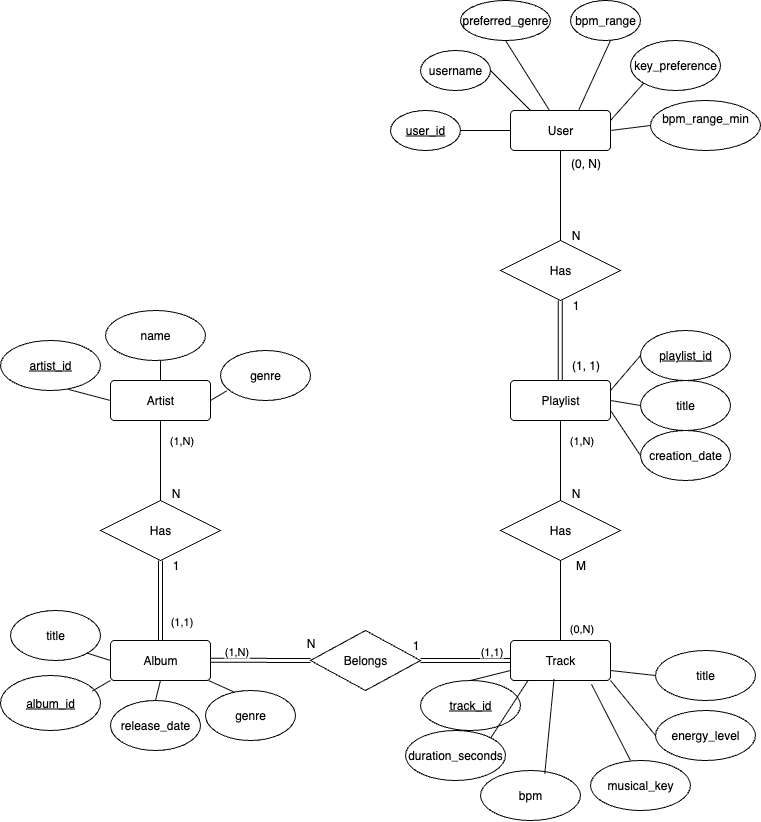

The diagram above was exported from draw.io. Its source (the exported page's mxGraphModel, read from the mxfile embedded in the PNG):
<mxGraphModel dx="1697" dy="1027" grid="1" gridSize="10" guides="1" tooltips="1" connect="1" arrows="1" fold="1" page="1" pageScale="1" pageWidth="1169" pageHeight="1654" math="0" shadow="0">
  <root>
    <mxCell id="0" />
    <mxCell id="1" parent="0" />
    <mxCell id="YJID2WBTo4LsNjA-rIFK-1" value="User" style="rounded=1;arcSize=10;whiteSpace=wrap;html=1;align=center;" parent="1" vertex="1">
      <mxGeometry x="670" y="590" width="100" height="40" as="geometry" />
    </mxCell>
    <mxCell id="YJID2WBTo4LsNjA-rIFK-2" value="Playlist" style="rounded=1;arcSize=10;whiteSpace=wrap;html=1;align=center;" parent="1" vertex="1">
      <mxGeometry x="670" y="860" width="100" height="40" as="geometry" />
    </mxCell>
    <mxCell id="YJID2WBTo4LsNjA-rIFK-3" value="Track" style="rounded=1;arcSize=10;whiteSpace=wrap;html=1;align=center;" parent="1" vertex="1">
      <mxGeometry x="670" y="1120" width="100" height="40" as="geometry" />
    </mxCell>
    <mxCell id="YJID2WBTo4LsNjA-rIFK-4" value="Album" style="rounded=1;arcSize=10;whiteSpace=wrap;html=1;align=center;" parent="1" vertex="1">
      <mxGeometry x="270" y="1120" width="100" height="40" as="geometry" />
    </mxCell>
    <mxCell id="YJID2WBTo4LsNjA-rIFK-5" value="Artist" style="rounded=1;arcSize=10;whiteSpace=wrap;html=1;align=center;" parent="1" vertex="1">
      <mxGeometry x="270" y="860" width="100" height="40" as="geometry" />
    </mxCell>
    <mxCell id="YJID2WBTo4LsNjA-rIFK-7" value="Belongs" style="shape=rhombus;perimeter=rhombusPerimeter;whiteSpace=wrap;html=1;align=center;" parent="1" vertex="1">
      <mxGeometry x="470" y="1110" width="110" height="60" as="geometry" />
    </mxCell>
    <mxCell id="YJID2WBTo4LsNjA-rIFK-14" value="" style="shape=link;html=1;rounded=0;exitX=1;exitY=0.5;exitDx=0;exitDy=0;entryX=0;entryY=0.5;entryDx=0;entryDy=0;" parent="1" source="YJID2WBTo4LsNjA-rIFK-7" target="YJID2WBTo4LsNjA-rIFK-3" edge="1">
      <mxGeometry relative="1" as="geometry">
        <mxPoint x="600" y="1230" as="sourcePoint" />
        <mxPoint x="760" y="1230" as="targetPoint" />
      </mxGeometry>
    </mxCell>
    <mxCell id="YJID2WBTo4LsNjA-rIFK-16" value="(1,1)" style="edgeLabel;html=1;align=center;verticalAlign=middle;resizable=0;points=[];" parent="YJID2WBTo4LsNjA-rIFK-14" vertex="1" connectable="0">
      <mxGeometry x="0.6652" y="4" relative="1" as="geometry">
        <mxPoint x="-5" y="-6" as="offset" />
      </mxGeometry>
    </mxCell>
    <mxCell id="YJID2WBTo4LsNjA-rIFK-17" value="" style="shape=link;html=1;rounded=0;" parent="1" edge="1">
      <mxGeometry relative="1" as="geometry">
        <mxPoint x="370" y="1139.71" as="sourcePoint" />
        <mxPoint x="470" y="1140" as="targetPoint" />
      </mxGeometry>
    </mxCell>
    <mxCell id="YJID2WBTo4LsNjA-rIFK-19" value="(1,N&lt;span style=&quot;background-color: light-dark(#ffffff, var(--ge-dark-color, #121212)); color: light-dark(rgb(0, 0, 0), rgb(255, 255, 255));&quot;&gt;)&lt;/span&gt;" style="edgeLabel;html=1;align=center;verticalAlign=middle;resizable=0;points=[];" parent="YJID2WBTo4LsNjA-rIFK-17" vertex="1" connectable="0">
      <mxGeometry x="-0.5029" y="1" relative="1" as="geometry">
        <mxPoint y="-9" as="offset" />
      </mxGeometry>
    </mxCell>
    <mxCell id="YJID2WBTo4LsNjA-rIFK-22" value="N&lt;div&gt;&lt;br&gt;&lt;/div&gt;" style="text;html=1;align=center;verticalAlign=middle;resizable=0;points=[];autosize=1;strokeColor=none;fillColor=none;" parent="1" vertex="1">
      <mxGeometry x="455" y="1110" width="30" height="40" as="geometry" />
    </mxCell>
    <mxCell id="YJID2WBTo4LsNjA-rIFK-23" value="1" style="text;html=1;align=center;verticalAlign=middle;resizable=0;points=[];autosize=1;strokeColor=none;fillColor=none;" parent="1" vertex="1">
      <mxGeometry x="560" y="1110" width="30" height="30" as="geometry" />
    </mxCell>
    <mxCell id="YJID2WBTo4LsNjA-rIFK-26" value="Has" style="shape=rhombus;perimeter=rhombusPerimeter;whiteSpace=wrap;html=1;align=center;" parent="1" vertex="1">
      <mxGeometry x="660" y="720" width="120" height="60" as="geometry" />
    </mxCell>
    <mxCell id="YJID2WBTo4LsNjA-rIFK-28" value="" style="endArrow=none;html=1;rounded=0;exitX=0.5;exitY=1;exitDx=0;exitDy=0;entryX=0.5;entryY=0;entryDx=0;entryDy=0;" parent="1" source="YJID2WBTo4LsNjA-rIFK-1" target="YJID2WBTo4LsNjA-rIFK-26" edge="1">
      <mxGeometry relative="1" as="geometry">
        <mxPoint x="710" y="640" as="sourcePoint" />
        <mxPoint x="870" y="640" as="targetPoint" />
      </mxGeometry>
    </mxCell>
    <mxCell id="YJID2WBTo4LsNjA-rIFK-30" value="" style="shape=link;html=1;rounded=0;entryX=0.5;entryY=0;entryDx=0;entryDy=0;" parent="1" edge="1">
      <mxGeometry relative="1" as="geometry">
        <mxPoint x="719.67" y="780" as="sourcePoint" />
        <mxPoint x="719.67" y="860" as="targetPoint" />
      </mxGeometry>
    </mxCell>
    <mxCell id="YJID2WBTo4LsNjA-rIFK-32" value="Has" style="shape=rhombus;perimeter=rhombusPerimeter;whiteSpace=wrap;html=1;align=center;" parent="1" vertex="1">
      <mxGeometry x="660" y="980" width="120" height="60" as="geometry" />
    </mxCell>
    <mxCell id="YJID2WBTo4LsNjA-rIFK-38" value="" style="endArrow=none;html=1;rounded=0;exitX=0.5;exitY=1;exitDx=0;exitDy=0;entryX=0.5;entryY=0;entryDx=0;entryDy=0;" parent="1" source="YJID2WBTo4LsNjA-rIFK-32" target="YJID2WBTo4LsNjA-rIFK-3" edge="1">
      <mxGeometry relative="1" as="geometry">
        <mxPoint x="590" y="1080" as="sourcePoint" />
        <mxPoint x="750" y="1080" as="targetPoint" />
      </mxGeometry>
    </mxCell>
    <mxCell id="YJID2WBTo4LsNjA-rIFK-50" value="(0,N)" style="edgeLabel;html=1;align=center;verticalAlign=middle;resizable=0;points=[];" parent="YJID2WBTo4LsNjA-rIFK-38" vertex="1" connectable="0">
      <mxGeometry x="0.6853" y="1" relative="1" as="geometry">
        <mxPoint x="19" as="offset" />
      </mxGeometry>
    </mxCell>
    <mxCell id="YJID2WBTo4LsNjA-rIFK-41" value="" style="endArrow=none;html=1;rounded=0;exitX=0.5;exitY=1;exitDx=0;exitDy=0;entryX=0.5;entryY=0;entryDx=0;entryDy=0;" parent="1" source="YJID2WBTo4LsNjA-rIFK-2" target="YJID2WBTo4LsNjA-rIFK-32" edge="1">
      <mxGeometry relative="1" as="geometry">
        <mxPoint x="660" y="970" as="sourcePoint" />
        <mxPoint x="820" y="970" as="targetPoint" />
      </mxGeometry>
    </mxCell>
    <mxCell id="YJID2WBTo4LsNjA-rIFK-51" value="(1,N)" style="edgeLabel;html=1;align=center;verticalAlign=middle;resizable=0;points=[];" parent="YJID2WBTo4LsNjA-rIFK-41" vertex="1" connectable="0">
      <mxGeometry x="-0.7802" y="1" relative="1" as="geometry">
        <mxPoint x="19" y="11" as="offset" />
      </mxGeometry>
    </mxCell>
    <mxCell id="YJID2WBTo4LsNjA-rIFK-42" value="Has" style="shape=rhombus;perimeter=rhombusPerimeter;whiteSpace=wrap;html=1;align=center;" parent="1" vertex="1">
      <mxGeometry x="260" y="980" width="120" height="60" as="geometry" />
    </mxCell>
    <mxCell id="YJID2WBTo4LsNjA-rIFK-43" value="" style="shape=link;html=1;rounded=0;exitX=0.5;exitY=1;exitDx=0;exitDy=0;entryX=0.5;entryY=0;entryDx=0;entryDy=0;" parent="1" source="YJID2WBTo4LsNjA-rIFK-42" target="YJID2WBTo4LsNjA-rIFK-4" edge="1">
      <mxGeometry relative="1" as="geometry">
        <mxPoint x="355" y="1080" as="sourcePoint" />
        <mxPoint x="455" y="1080.29" as="targetPoint" />
      </mxGeometry>
    </mxCell>
    <mxCell id="YJID2WBTo4LsNjA-rIFK-44" value="(1,1&lt;span style=&quot;background-color: light-dark(#ffffff, var(--ge-dark-color, #121212)); color: light-dark(rgb(0, 0, 0), rgb(255, 255, 255));&quot;&gt;)&lt;/span&gt;" style="edgeLabel;html=1;align=center;verticalAlign=middle;resizable=0;points=[];" parent="YJID2WBTo4LsNjA-rIFK-43" vertex="1" connectable="0">
      <mxGeometry x="-0.5029" y="1" relative="1" as="geometry">
        <mxPoint x="19" y="40" as="offset" />
      </mxGeometry>
    </mxCell>
    <mxCell id="YJID2WBTo4LsNjA-rIFK-46" value="" style="endArrow=none;html=1;rounded=0;exitX=0.5;exitY=1;exitDx=0;exitDy=0;" parent="1" source="YJID2WBTo4LsNjA-rIFK-5" target="YJID2WBTo4LsNjA-rIFK-42" edge="1">
      <mxGeometry relative="1" as="geometry">
        <mxPoint x="410" y="960" as="sourcePoint" />
        <mxPoint x="570" y="960" as="targetPoint" />
      </mxGeometry>
    </mxCell>
    <mxCell id="YJID2WBTo4LsNjA-rIFK-47" value="(1&lt;span style=&quot;background-color: light-dark(#ffffff, var(--ge-dark-color, #121212)); color: light-dark(rgb(0, 0, 0), rgb(255, 255, 255));&quot;&gt;,N)&lt;/span&gt;" style="edgeLabel;html=1;align=center;verticalAlign=middle;resizable=0;points=[];" parent="YJID2WBTo4LsNjA-rIFK-46" vertex="1" connectable="0">
      <mxGeometry x="-0.6595" relative="1" as="geometry">
        <mxPoint x="20" y="6" as="offset" />
      </mxGeometry>
    </mxCell>
    <mxCell id="BHifUtgg81mvvi8sRT6Y-5" value="username" style="ellipse;whiteSpace=wrap;html=1;" parent="1" vertex="1">
      <mxGeometry x="580" y="530" width="70" height="40" as="geometry" />
    </mxCell>
    <mxCell id="BHifUtgg81mvvi8sRT6Y-6" value="preferred_genre" style="ellipse;whiteSpace=wrap;html=1;" parent="1" vertex="1">
      <mxGeometry x="620" y="480" width="90" height="40" as="geometry" />
    </mxCell>
    <mxCell id="BHifUtgg81mvvi8sRT6Y-7" value="bpm_range" style="ellipse;whiteSpace=wrap;html=1;" parent="1" vertex="1">
      <mxGeometry x="730" y="480" width="70" height="40" as="geometry" />
    </mxCell>
    <mxCell id="BHifUtgg81mvvi8sRT6Y-8" value="key_preference" style="ellipse;whiteSpace=wrap;html=1;" parent="1" vertex="1">
      <mxGeometry x="790" y="520" width="90" height="50" as="geometry" />
    </mxCell>
    <mxCell id="BHifUtgg81mvvi8sRT6Y-9" value="&lt;div&gt;bpm_range_min&lt;/div&gt;&lt;div&gt;&lt;br&gt;&lt;/div&gt;" style="ellipse;whiteSpace=wrap;html=1;" parent="1" vertex="1">
      <mxGeometry x="810" y="580" width="110" height="50" as="geometry" />
    </mxCell>
    <mxCell id="BHifUtgg81mvvi8sRT6Y-13" value="&lt;u&gt;user_id&lt;/u&gt;" style="ellipse;whiteSpace=wrap;html=1;" parent="1" vertex="1">
      <mxGeometry x="550" y="590" width="70" height="40" as="geometry" />
    </mxCell>
    <mxCell id="YJID2WBTo4LsNjA-rIFK-48" value="N" style="text;html=1;align=center;verticalAlign=middle;resizable=0;points=[];autosize=1;strokeColor=none;fillColor=none;" parent="1" vertex="1">
      <mxGeometry x="320" y="958" width="30" height="30" as="geometry" />
    </mxCell>
    <mxCell id="BHifUtgg81mvvi8sRT6Y-15" value="" style="endArrow=none;html=1;rounded=0;entryX=1;entryY=0.5;entryDx=0;entryDy=0;exitX=0;exitY=0.5;exitDx=0;exitDy=0;" parent="1" target="BHifUtgg81mvvi8sRT6Y-5" edge="1">
      <mxGeometry width="50" height="50" relative="1" as="geometry">
        <mxPoint x="690" y="590" as="sourcePoint" />
        <mxPoint x="640" y="590" as="targetPoint" />
      </mxGeometry>
    </mxCell>
    <mxCell id="YJID2WBTo4LsNjA-rIFK-49" value="1" style="text;html=1;align=center;verticalAlign=middle;resizable=0;points=[];autosize=1;strokeColor=none;fillColor=none;" parent="1" vertex="1">
      <mxGeometry x="320" y="1030" width="30" height="30" as="geometry" />
    </mxCell>
    <mxCell id="BHifUtgg81mvvi8sRT6Y-14" value="" style="endArrow=none;html=1;rounded=0;entryX=1;entryY=0.5;entryDx=0;entryDy=0;exitX=0;exitY=0.5;exitDx=0;exitDy=0;" parent="1" source="YJID2WBTo4LsNjA-rIFK-1" target="BHifUtgg81mvvi8sRT6Y-13" edge="1">
      <mxGeometry width="50" height="50" relative="1" as="geometry">
        <mxPoint x="700" y="780" as="sourcePoint" />
        <mxPoint x="750" y="730" as="targetPoint" />
      </mxGeometry>
    </mxCell>
    <mxCell id="BHifUtgg81mvvi8sRT6Y-16" value="" style="endArrow=none;html=1;rounded=0;entryX=0.5;entryY=1;entryDx=0;entryDy=0;" parent="1" target="BHifUtgg81mvvi8sRT6Y-6" edge="1">
      <mxGeometry width="50" height="50" relative="1" as="geometry">
        <mxPoint x="709" y="590" as="sourcePoint" />
        <mxPoint x="700" y="560" as="targetPoint" />
      </mxGeometry>
    </mxCell>
    <mxCell id="BHifUtgg81mvvi8sRT6Y-17" value="" style="endArrow=none;html=1;rounded=0;exitX=0.685;exitY=-0.029;exitDx=0;exitDy=0;exitPerimeter=0;" parent="1" source="YJID2WBTo4LsNjA-rIFK-1" edge="1">
      <mxGeometry width="50" height="50" relative="1" as="geometry">
        <mxPoint x="790" y="520" as="sourcePoint" />
        <mxPoint x="770" y="520" as="targetPoint" />
      </mxGeometry>
    </mxCell>
    <mxCell id="BHifUtgg81mvvi8sRT6Y-20" value="" style="endArrow=none;html=1;rounded=0;entryX=1;entryY=0.25;entryDx=0;entryDy=0;exitX=0;exitY=1;exitDx=0;exitDy=0;" parent="1" source="BHifUtgg81mvvi8sRT6Y-8" target="YJID2WBTo4LsNjA-rIFK-1" edge="1">
      <mxGeometry width="50" height="50" relative="1" as="geometry">
        <mxPoint x="840" y="560" as="sourcePoint" />
        <mxPoint x="790" y="560" as="targetPoint" />
      </mxGeometry>
    </mxCell>
    <mxCell id="BHifUtgg81mvvi8sRT6Y-21" value="" style="endArrow=none;html=1;rounded=0;entryX=1;entryY=0.5;entryDx=0;entryDy=0;exitX=0;exitY=0.5;exitDx=0;exitDy=0;" parent="1" source="BHifUtgg81mvvi8sRT6Y-9" target="YJID2WBTo4LsNjA-rIFK-1" edge="1">
      <mxGeometry width="50" height="50" relative="1" as="geometry">
        <mxPoint x="820" y="620" as="sourcePoint" />
        <mxPoint x="770" y="620" as="targetPoint" />
      </mxGeometry>
    </mxCell>
    <mxCell id="YJID2WBTo4LsNjA-rIFK-53" value="N" style="text;html=1;align=center;verticalAlign=middle;resizable=0;points=[];autosize=1;strokeColor=none;fillColor=none;" parent="1" vertex="1">
      <mxGeometry x="720" y="958" width="30" height="30" as="geometry" />
    </mxCell>
    <mxCell id="BHifUtgg81mvvi8sRT6Y-22" value="&lt;div&gt;(0, N)&lt;/div&gt;&lt;div&gt;&lt;br&gt;&lt;/div&gt;" style="text;html=1;align=center;verticalAlign=middle;resizable=0;points=[];autosize=1;strokeColor=none;fillColor=none;" parent="1" vertex="1">
      <mxGeometry x="720" y="630" width="50" height="40" as="geometry" />
    </mxCell>
    <mxCell id="YJID2WBTo4LsNjA-rIFK-54" value="M" style="text;html=1;align=center;verticalAlign=middle;resizable=0;points=[];autosize=1;strokeColor=none;fillColor=none;" parent="1" vertex="1">
      <mxGeometry x="725" y="1030" width="30" height="30" as="geometry" />
    </mxCell>
    <mxCell id="BHifUtgg81mvvi8sRT6Y-23" value="N" style="text;html=1;align=center;verticalAlign=middle;resizable=0;points=[];autosize=1;strokeColor=none;fillColor=none;" parent="1" vertex="1">
      <mxGeometry x="720" y="700" width="30" height="30" as="geometry" />
    </mxCell>
    <mxCell id="BHifUtgg81mvvi8sRT6Y-24" value="1" style="text;html=1;align=center;verticalAlign=middle;resizable=0;points=[];autosize=1;strokeColor=none;fillColor=none;" parent="1" vertex="1">
      <mxGeometry x="720" y="770" width="30" height="30" as="geometry" />
    </mxCell>
    <mxCell id="BHifUtgg81mvvi8sRT6Y-25" value="(1, 1)" style="text;html=1;align=center;verticalAlign=middle;resizable=0;points=[];autosize=1;strokeColor=none;fillColor=none;" parent="1" vertex="1">
      <mxGeometry x="720" y="830" width="50" height="30" as="geometry" />
    </mxCell>
    <mxCell id="BHifUtgg81mvvi8sRT6Y-26" value="&lt;u&gt;playlist_id&lt;/u&gt;" style="ellipse;whiteSpace=wrap;html=1;" parent="1" vertex="1">
      <mxGeometry x="800" y="810" width="90" height="50" as="geometry" />
    </mxCell>
    <mxCell id="BHifUtgg81mvvi8sRT6Y-28" value="title" style="ellipse;whiteSpace=wrap;html=1;" parent="1" vertex="1">
      <mxGeometry x="800" y="860" width="90" height="50" as="geometry" />
    </mxCell>
    <mxCell id="BHifUtgg81mvvi8sRT6Y-29" value="&lt;div&gt;creation_date&lt;/div&gt;" style="ellipse;whiteSpace=wrap;html=1;" parent="1" vertex="1">
      <mxGeometry x="800" y="910" width="90" height="50" as="geometry" />
    </mxCell>
    <mxCell id="BHifUtgg81mvvi8sRT6Y-30" value="" style="endArrow=none;html=1;rounded=0;entryX=0;entryY=0.5;entryDx=0;entryDy=0;exitX=1;exitY=0.25;exitDx=0;exitDy=0;" parent="1" source="YJID2WBTo4LsNjA-rIFK-2" target="BHifUtgg81mvvi8sRT6Y-26" edge="1">
      <mxGeometry width="50" height="50" relative="1" as="geometry">
        <mxPoint x="700" y="960" as="sourcePoint" />
        <mxPoint x="750" y="910" as="targetPoint" />
      </mxGeometry>
    </mxCell>
    <mxCell id="BHifUtgg81mvvi8sRT6Y-31" value="" style="endArrow=none;html=1;rounded=0;entryX=0;entryY=0.5;entryDx=0;entryDy=0;exitX=1;exitY=0.5;exitDx=0;exitDy=0;" parent="1" source="YJID2WBTo4LsNjA-rIFK-2" target="BHifUtgg81mvvi8sRT6Y-28" edge="1">
      <mxGeometry width="50" height="50" relative="1" as="geometry">
        <mxPoint x="700" y="960" as="sourcePoint" />
        <mxPoint x="750" y="910" as="targetPoint" />
      </mxGeometry>
    </mxCell>
    <mxCell id="BHifUtgg81mvvi8sRT6Y-32" value="" style="endArrow=none;html=1;rounded=0;entryX=1;entryY=0.75;entryDx=0;entryDy=0;exitX=0;exitY=0.5;exitDx=0;exitDy=0;" parent="1" source="BHifUtgg81mvvi8sRT6Y-29" target="YJID2WBTo4LsNjA-rIFK-2" edge="1">
      <mxGeometry width="50" height="50" relative="1" as="geometry">
        <mxPoint x="700" y="960" as="sourcePoint" />
        <mxPoint x="750" y="910" as="targetPoint" />
      </mxGeometry>
    </mxCell>
    <mxCell id="BHifUtgg81mvvi8sRT6Y-34" value="title" style="ellipse;whiteSpace=wrap;html=1;" parent="1" vertex="1">
      <mxGeometry x="815" y="1130" width="100" height="50" as="geometry" />
    </mxCell>
    <mxCell id="BHifUtgg81mvvi8sRT6Y-35" value="energy_level" style="ellipse;whiteSpace=wrap;html=1;" parent="1" vertex="1">
      <mxGeometry x="815" y="1190" width="100" height="50" as="geometry" />
    </mxCell>
    <mxCell id="BHifUtgg81mvvi8sRT6Y-37" value="&lt;u&gt;track_id&lt;/u&gt;" style="ellipse;whiteSpace=wrap;html=1;" parent="1" vertex="1">
      <mxGeometry x="580" y="1160" width="100" height="50" as="geometry" />
    </mxCell>
    <mxCell id="BHifUtgg81mvvi8sRT6Y-38" value="duration_seconds" style="ellipse;whiteSpace=wrap;html=1;" parent="1" vertex="1">
      <mxGeometry x="565" y="1210" width="100" height="50" as="geometry" />
    </mxCell>
    <mxCell id="BHifUtgg81mvvi8sRT6Y-39" value="bpm" style="ellipse;whiteSpace=wrap;html=1;" parent="1" vertex="1">
      <mxGeometry x="640" y="1250" width="100" height="50" as="geometry" />
    </mxCell>
    <mxCell id="BHifUtgg81mvvi8sRT6Y-46" value="" style="endArrow=none;html=1;rounded=0;exitX=0;exitY=0.5;exitDx=0;exitDy=0;entryX=1;entryY=1;entryDx=0;entryDy=0;" edge="1" parent="1" source="BHifUtgg81mvvi8sRT6Y-35" target="YJID2WBTo4LsNjA-rIFK-3">
      <mxGeometry width="50" height="50" relative="1" as="geometry">
        <mxPoint x="830" y="1190" as="sourcePoint" />
        <mxPoint x="800" y="1225" as="targetPoint" />
      </mxGeometry>
    </mxCell>
    <mxCell id="BHifUtgg81mvvi8sRT6Y-44" value="" style="endArrow=none;html=1;rounded=0;exitX=0;exitY=0.5;exitDx=0;exitDy=0;entryX=1;entryY=0.75;entryDx=0;entryDy=0;" edge="1" parent="1" source="BHifUtgg81mvvi8sRT6Y-34" target="YJID2WBTo4LsNjA-rIFK-3">
      <mxGeometry width="50" height="50" relative="1" as="geometry">
        <mxPoint x="710" y="740" as="sourcePoint" />
        <mxPoint x="680" y="775" as="targetPoint" />
      </mxGeometry>
    </mxCell>
    <mxCell id="BHifUtgg81mvvi8sRT6Y-47" value="" style="endArrow=none;html=1;rounded=0;exitX=1;exitY=0;exitDx=0;exitDy=0;entryX=0.177;entryY=0.992;entryDx=0;entryDy=0;entryPerimeter=0;" edge="1" parent="1" source="BHifUtgg81mvvi8sRT6Y-38" target="YJID2WBTo4LsNjA-rIFK-3">
      <mxGeometry width="50" height="50" relative="1" as="geometry">
        <mxPoint x="710" y="830" as="sourcePoint" />
        <mxPoint x="680" y="865" as="targetPoint" />
      </mxGeometry>
    </mxCell>
    <mxCell id="BHifUtgg81mvvi8sRT6Y-49" value="musical_key" style="ellipse;whiteSpace=wrap;html=1;" vertex="1" parent="1">
      <mxGeometry x="750" y="1240" width="100" height="50" as="geometry" />
    </mxCell>
    <mxCell id="BHifUtgg81mvvi8sRT6Y-50" value="" style="endArrow=none;html=1;rounded=0;entryX=0.81;entryY=1.096;entryDx=0;entryDy=0;entryPerimeter=0;exitX=0.4;exitY=0;exitDx=0;exitDy=0;exitPerimeter=0;" edge="1" parent="1" source="BHifUtgg81mvvi8sRT6Y-49" target="YJID2WBTo4LsNjA-rIFK-3">
      <mxGeometry width="50" height="50" relative="1" as="geometry">
        <mxPoint x="600" y="1050" as="sourcePoint" />
        <mxPoint x="650" y="1000" as="targetPoint" />
      </mxGeometry>
    </mxCell>
    <mxCell id="BHifUtgg81mvvi8sRT6Y-51" value="" style="endArrow=none;html=1;rounded=0;entryX=0.435;entryY=0.971;entryDx=0;entryDy=0;entryPerimeter=0;exitX=0.643;exitY=0.06;exitDx=0;exitDy=0;exitPerimeter=0;" edge="1" parent="1" source="BHifUtgg81mvvi8sRT6Y-39" target="YJID2WBTo4LsNjA-rIFK-3">
      <mxGeometry width="50" height="50" relative="1" as="geometry">
        <mxPoint x="789" y="1290" as="sourcePoint" />
        <mxPoint x="750" y="1214" as="targetPoint" />
      </mxGeometry>
    </mxCell>
    <mxCell id="BHifUtgg81mvvi8sRT6Y-52" value="" style="endArrow=none;html=1;rounded=0;entryX=0;entryY=0.75;entryDx=0;entryDy=0;exitX=0.5;exitY=0;exitDx=0;exitDy=0;" edge="1" parent="1" source="BHifUtgg81mvvi8sRT6Y-37" target="YJID2WBTo4LsNjA-rIFK-3">
      <mxGeometry width="50" height="50" relative="1" as="geometry">
        <mxPoint x="690" y="1314" as="sourcePoint" />
        <mxPoint x="700" y="1220" as="targetPoint" />
      </mxGeometry>
    </mxCell>
    <mxCell id="BHifUtgg81mvvi8sRT6Y-55" value="genre" style="ellipse;whiteSpace=wrap;html=1;" vertex="1" parent="1">
      <mxGeometry x="365" y="1170" width="90" height="50" as="geometry" />
    </mxCell>
    <mxCell id="BHifUtgg81mvvi8sRT6Y-56" value="release_date" style="ellipse;whiteSpace=wrap;html=1;" vertex="1" parent="1">
      <mxGeometry x="270" y="1180" width="90" height="50" as="geometry" />
    </mxCell>
    <mxCell id="BHifUtgg81mvvi8sRT6Y-57" value="&lt;u&gt;album_id&lt;/u&gt;" style="ellipse;whiteSpace=wrap;html=1;" vertex="1" parent="1">
      <mxGeometry x="160" y="1155" width="100" height="55" as="geometry" />
    </mxCell>
    <mxCell id="BHifUtgg81mvvi8sRT6Y-58" value="title" style="ellipse;whiteSpace=wrap;html=1;" vertex="1" parent="1">
      <mxGeometry x="170" y="1090" width="90" height="50" as="geometry" />
    </mxCell>
    <mxCell id="BHifUtgg81mvvi8sRT6Y-59" value="" style="endArrow=none;html=1;rounded=0;entryX=1;entryY=1;entryDx=0;entryDy=0;exitX=0;exitY=0.5;exitDx=0;exitDy=0;" edge="1" parent="1" source="YJID2WBTo4LsNjA-rIFK-4" target="BHifUtgg81mvvi8sRT6Y-58">
      <mxGeometry width="50" height="50" relative="1" as="geometry">
        <mxPoint x="420" y="1060" as="sourcePoint" />
        <mxPoint x="470" y="1010" as="targetPoint" />
      </mxGeometry>
    </mxCell>
    <mxCell id="BHifUtgg81mvvi8sRT6Y-60" value="" style="endArrow=none;html=1;rounded=0;exitX=0;exitY=1;exitDx=0;exitDy=0;entryX=0.918;entryY=0.282;entryDx=0;entryDy=0;entryPerimeter=0;" edge="1" parent="1" source="YJID2WBTo4LsNjA-rIFK-4" target="BHifUtgg81mvvi8sRT6Y-57">
      <mxGeometry width="50" height="50" relative="1" as="geometry">
        <mxPoint x="420" y="1060" as="sourcePoint" />
        <mxPoint x="470" y="1010" as="targetPoint" />
      </mxGeometry>
    </mxCell>
    <mxCell id="BHifUtgg81mvvi8sRT6Y-61" value="" style="endArrow=none;html=1;rounded=0;entryX=0.5;entryY=0;entryDx=0;entryDy=0;exitX=0.5;exitY=1;exitDx=0;exitDy=0;" edge="1" parent="1" source="YJID2WBTo4LsNjA-rIFK-4" target="BHifUtgg81mvvi8sRT6Y-56">
      <mxGeometry width="50" height="50" relative="1" as="geometry">
        <mxPoint x="420" y="1060" as="sourcePoint" />
        <mxPoint x="470" y="1010" as="targetPoint" />
      </mxGeometry>
    </mxCell>
    <mxCell id="BHifUtgg81mvvi8sRT6Y-62" value="" style="endArrow=none;html=1;rounded=0;exitX=0.324;exitY=0.036;exitDx=0;exitDy=0;exitPerimeter=0;entryX=0.981;entryY=1.001;entryDx=0;entryDy=0;entryPerimeter=0;" edge="1" parent="1" source="BHifUtgg81mvvi8sRT6Y-55" target="YJID2WBTo4LsNjA-rIFK-4">
      <mxGeometry width="50" height="50" relative="1" as="geometry">
        <mxPoint x="420" y="1060" as="sourcePoint" />
        <mxPoint x="470" y="1010" as="targetPoint" />
      </mxGeometry>
    </mxCell>
    <mxCell id="BHifUtgg81mvvi8sRT6Y-63" value="&lt;u&gt;artist_id&lt;/u&gt;" style="ellipse;whiteSpace=wrap;html=1;" vertex="1" parent="1">
      <mxGeometry x="160" y="820" width="100" height="50" as="geometry" />
    </mxCell>
    <mxCell id="BHifUtgg81mvvi8sRT6Y-64" value="name" style="ellipse;whiteSpace=wrap;html=1;" vertex="1" parent="1">
      <mxGeometry x="265" y="790" width="100" height="50" as="geometry" />
    </mxCell>
    <mxCell id="BHifUtgg81mvvi8sRT6Y-65" value="genre" style="ellipse;whiteSpace=wrap;html=1;" vertex="1" parent="1">
      <mxGeometry x="380" y="830" width="90" height="50" as="geometry" />
    </mxCell>
    <mxCell id="BHifUtgg81mvvi8sRT6Y-66" value="" style="endArrow=none;html=1;rounded=0;entryX=0.677;entryY=0.977;entryDx=0;entryDy=0;entryPerimeter=0;exitX=0;exitY=0.5;exitDx=0;exitDy=0;" edge="1" parent="1" source="YJID2WBTo4LsNjA-rIFK-5" target="BHifUtgg81mvvi8sRT6Y-63">
      <mxGeometry width="50" height="50" relative="1" as="geometry">
        <mxPoint x="190" y="950" as="sourcePoint" />
        <mxPoint x="240" y="900" as="targetPoint" />
      </mxGeometry>
    </mxCell>
    <mxCell id="BHifUtgg81mvvi8sRT6Y-67" value="" style="endArrow=none;html=1;rounded=0;exitX=0.5;exitY=0;exitDx=0;exitDy=0;" edge="1" parent="1" source="YJID2WBTo4LsNjA-rIFK-5">
      <mxGeometry width="50" height="50" relative="1" as="geometry">
        <mxPoint x="270" y="890" as="sourcePoint" />
        <mxPoint x="320" y="840" as="targetPoint" />
      </mxGeometry>
    </mxCell>
    <mxCell id="BHifUtgg81mvvi8sRT6Y-68" value="" style="endArrow=none;html=1;rounded=0;exitX=1;exitY=0.5;exitDx=0;exitDy=0;entryX=0.067;entryY=0.81;entryDx=0;entryDy=0;entryPerimeter=0;" edge="1" parent="1" source="YJID2WBTo4LsNjA-rIFK-5" target="BHifUtgg81mvvi8sRT6Y-65">
      <mxGeometry width="50" height="50" relative="1" as="geometry">
        <mxPoint x="420" y="960" as="sourcePoint" />
        <mxPoint x="470" y="910" as="targetPoint" />
      </mxGeometry>
    </mxCell>
  </root>
</mxGraphModel>